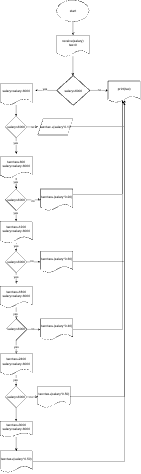

The diagram above was exported from draw.io. Its source (the exported page's mxGraphModel, read from the mxfile embedded in the PNG):
<mxGraphModel dx="463" dy="268" grid="1" gridSize="10" guides="1" tooltips="1" connect="1" arrows="1" fold="1" page="1" pageScale="1" pageWidth="850" pageHeight="1100" math="0" shadow="0">
  <root>
    <mxCell id="0" />
    <mxCell id="1" parent="0" />
    <mxCell id="_dYp9QjiXl0pRyIpB7j4-3" edge="1" parent="1" source="_dYp9QjiXl0pRyIpB7j4-1" style="edgeStyle=orthogonalEdgeStyle;rounded=0;orthogonalLoop=1;jettySize=auto;html=1;exitX=0.5;exitY=1;exitDx=0;exitDy=0;entryX=0.5;entryY=0;entryDx=0;entryDy=0;" target="_dYp9QjiXl0pRyIpB7j4-2">
      <mxGeometry relative="1" as="geometry" />
    </mxCell>
    <mxCell id="_dYp9QjiXl0pRyIpB7j4-1" parent="1" style="ellipse;whiteSpace=wrap;html=1;" value="start" vertex="1">
      <mxGeometry height="80" width="120" x="470" y="80" as="geometry" />
    </mxCell>
    <mxCell id="_dYp9QjiXl0pRyIpB7j4-2" parent="1" style="shape=document;whiteSpace=wrap;html=1;boundedLbl=1;" value="receive(salary)&lt;div&gt;tax=0&lt;/div&gt;" vertex="1">
      <mxGeometry height="80" width="120" x="470" y="210" as="geometry" />
    </mxCell>
    <mxCell id="_dYp9QjiXl0pRyIpB7j4-7" edge="1" parent="1" source="_dYp9QjiXl0pRyIpB7j4-4" style="edgeStyle=orthogonalEdgeStyle;rounded=0;orthogonalLoop=1;jettySize=auto;html=1;">
      <mxGeometry relative="1" as="geometry">
        <mxPoint x="390" y="415" as="targetPoint" />
      </mxGeometry>
    </mxCell>
    <mxCell id="_dYp9QjiXl0pRyIpB7j4-8" connectable="0" parent="_dYp9QjiXl0pRyIpB7j4-7" style="edgeLabel;html=1;align=center;verticalAlign=middle;resizable=0;points=[];" value="yes" vertex="1">
      <mxGeometry relative="1" x="0.1" y="-6" as="geometry">
        <mxPoint as="offset" />
      </mxGeometry>
    </mxCell>
    <mxCell id="_dYp9QjiXl0pRyIpB7j4-9" edge="1" parent="1" source="_dYp9QjiXl0pRyIpB7j4-4" style="edgeStyle=orthogonalEdgeStyle;rounded=0;orthogonalLoop=1;jettySize=auto;html=1;">
      <mxGeometry relative="1" as="geometry">
        <mxPoint x="660" y="415" as="targetPoint" />
      </mxGeometry>
    </mxCell>
    <mxCell id="_dYp9QjiXl0pRyIpB7j4-10" connectable="0" parent="_dYp9QjiXl0pRyIpB7j4-9" style="edgeLabel;html=1;align=center;verticalAlign=middle;resizable=0;points=[];" value="no" vertex="1">
      <mxGeometry relative="1" x="0.0222" y="3" as="geometry">
        <mxPoint x="1" as="offset" />
      </mxGeometry>
    </mxCell>
    <mxCell id="_dYp9QjiXl0pRyIpB7j4-4" parent="1" style="strokeWidth=2;html=1;shape=mxgraph.flowchart.decision;whiteSpace=wrap;" value="salary&amp;gt;6000" vertex="1">
      <mxGeometry height="110" width="122.5" x="470" y="360" as="geometry" />
    </mxCell>
    <mxCell id="_dYp9QjiXl0pRyIpB7j4-5" edge="1" parent="1" source="_dYp9QjiXl0pRyIpB7j4-2" style="edgeStyle=orthogonalEdgeStyle;rounded=0;orthogonalLoop=1;jettySize=auto;html=1;entryX=0.52;entryY=0.091;entryDx=0;entryDy=0;entryPerimeter=0;">
      <mxGeometry relative="1" as="geometry">
        <mxPoint x="530" y="360.01" as="targetPoint" />
      </mxGeometry>
    </mxCell>
    <mxCell id="_dYp9QjiXl0pRyIpB7j4-13" edge="1" parent="1" source="_dYp9QjiXl0pRyIpB7j4-6" style="edgeStyle=orthogonalEdgeStyle;rounded=0;orthogonalLoop=1;jettySize=auto;html=1;entryX=0.5;entryY=0;entryDx=0;entryDy=0;" target="_dYp9QjiXl0pRyIpB7j4-12">
      <mxGeometry relative="1" as="geometry" />
    </mxCell>
    <mxCell id="_dYp9QjiXl0pRyIpB7j4-6" parent="1" style="shape=document;whiteSpace=wrap;html=1;boundedLbl=1;" value="salary=salary-6000" vertex="1">
      <mxGeometry height="80" width="120" x="260" y="390" as="geometry" />
    </mxCell>
    <mxCell id="_dYp9QjiXl0pRyIpB7j4-11" parent="1" style="shape=document;whiteSpace=wrap;html=1;boundedLbl=1;" value="print(tax)" vertex="1">
      <mxGeometry height="80" width="120" x="660" y="380" as="geometry" />
    </mxCell>
    <mxCell id="_dYp9QjiXl0pRyIpB7j4-14" edge="1" parent="1" source="_dYp9QjiXl0pRyIpB7j4-12" style="edgeStyle=orthogonalEdgeStyle;rounded=0;orthogonalLoop=1;jettySize=auto;html=1;" value="no">
      <mxGeometry relative="1" as="geometry">
        <mxPoint x="400" y="550" as="targetPoint" />
      </mxGeometry>
    </mxCell>
    <mxCell id="_dYp9QjiXl0pRyIpB7j4-17" edge="1" parent="1" source="_dYp9QjiXl0pRyIpB7j4-12" style="edgeStyle=orthogonalEdgeStyle;rounded=0;orthogonalLoop=1;jettySize=auto;html=1;">
      <mxGeometry relative="1" as="geometry">
        <mxPoint x="320" y="650" as="targetPoint" />
      </mxGeometry>
    </mxCell>
    <mxCell id="_dYp9QjiXl0pRyIpB7j4-26" connectable="0" parent="_dYp9QjiXl0pRyIpB7j4-17" style="edgeLabel;html=1;align=center;verticalAlign=middle;resizable=0;points=[];" value="yes" vertex="1">
      <mxGeometry relative="1" x="-0.3667" y="-2" as="geometry">
        <mxPoint as="offset" />
      </mxGeometry>
    </mxCell>
    <mxCell id="_dYp9QjiXl0pRyIpB7j4-12" parent="1" style="rhombus;whiteSpace=wrap;html=1;" value="salary&amp;gt;6000" vertex="1">
      <mxGeometry height="80" width="80" x="280" y="510" as="geometry" />
    </mxCell>
    <mxCell id="_dYp9QjiXl0pRyIpB7j4-19" edge="1" parent="1" source="_dYp9QjiXl0pRyIpB7j4-15" style="edgeStyle=orthogonalEdgeStyle;rounded=0;orthogonalLoop=1;jettySize=auto;html=1;" target="_dYp9QjiXl0pRyIpB7j4-11">
      <mxGeometry relative="1" as="geometry" />
    </mxCell>
    <mxCell id="_dYp9QjiXl0pRyIpB7j4-15" parent="1" style="shape=parallelogram;perimeter=parallelogramPerimeter;whiteSpace=wrap;html=1;fixedSize=1;" value="tax=tax +(salary*0.10" vertex="1">
      <mxGeometry height="60" width="130" x="400" y="520" as="geometry" />
    </mxCell>
    <mxCell id="_dYp9QjiXl0pRyIpB7j4-22" edge="1" parent="1" source="_dYp9QjiXl0pRyIpB7j4-18" style="edgeStyle=orthogonalEdgeStyle;rounded=0;orthogonalLoop=1;jettySize=auto;html=1;" target="_dYp9QjiXl0pRyIpB7j4-20">
      <mxGeometry relative="1" as="geometry" />
    </mxCell>
    <mxCell id="_dYp9QjiXl0pRyIpB7j4-27" edge="1" parent="1" source="_dYp9QjiXl0pRyIpB7j4-18" style="edgeStyle=orthogonalEdgeStyle;rounded=0;orthogonalLoop=1;jettySize=auto;html=1;" target="_dYp9QjiXl0pRyIpB7j4-20" value="">
      <mxGeometry relative="1" as="geometry" />
    </mxCell>
    <mxCell id="_dYp9QjiXl0pRyIpB7j4-28" connectable="0" parent="_dYp9QjiXl0pRyIpB7j4-27" style="edgeLabel;html=1;align=center;verticalAlign=middle;resizable=0;points=[];" value="yes" vertex="1">
      <mxGeometry relative="1" x="-0.3833" y="-2" as="geometry">
        <mxPoint as="offset" />
      </mxGeometry>
    </mxCell>
    <mxCell id="_dYp9QjiXl0pRyIpB7j4-18" parent="1" style="shape=document;whiteSpace=wrap;html=1;boundedLbl=1;" value="tax=tax+600&lt;div&gt;salary=salary-6000&lt;/div&gt;" vertex="1">
      <mxGeometry height="80" width="120" x="260" y="660" as="geometry" />
    </mxCell>
    <mxCell id="_dYp9QjiXl0pRyIpB7j4-23" edge="1" parent="1" source="_dYp9QjiXl0pRyIpB7j4-20" style="edgeStyle=orthogonalEdgeStyle;rounded=0;orthogonalLoop=1;jettySize=auto;html=1;">
      <mxGeometry relative="1" as="geometry">
        <mxPoint x="410" y="820" as="targetPoint" />
      </mxGeometry>
    </mxCell>
    <mxCell id="_dYp9QjiXl0pRyIpB7j4-31" connectable="0" parent="_dYp9QjiXl0pRyIpB7j4-23" style="edgeLabel;html=1;align=center;verticalAlign=middle;resizable=0;points=[];" value="no" vertex="1">
      <mxGeometry relative="1" x="-0.1467" y="-3" as="geometry">
        <mxPoint as="offset" />
      </mxGeometry>
    </mxCell>
    <mxCell id="_dYp9QjiXl0pRyIpB7j4-30" edge="1" parent="1" source="_dYp9QjiXl0pRyIpB7j4-20" style="edgeStyle=orthogonalEdgeStyle;rounded=0;orthogonalLoop=1;jettySize=auto;html=1;entryX=0.5;entryY=0;entryDx=0;entryDy=0;" target="_dYp9QjiXl0pRyIpB7j4-29">
      <mxGeometry relative="1" as="geometry" />
    </mxCell>
    <mxCell id="_dYp9QjiXl0pRyIpB7j4-32" connectable="0" parent="_dYp9QjiXl0pRyIpB7j4-30" style="edgeLabel;html=1;align=center;verticalAlign=middle;resizable=0;points=[];" value="yes" vertex="1">
      <mxGeometry relative="1" x="-0.6333" y="-2" as="geometry">
        <mxPoint as="offset" />
      </mxGeometry>
    </mxCell>
    <mxCell id="_dYp9QjiXl0pRyIpB7j4-20" parent="1" style="rhombus;whiteSpace=wrap;html=1;" value="salary&amp;gt;6000" vertex="1">
      <mxGeometry height="80" width="80" x="280" y="780" as="geometry" />
    </mxCell>
    <mxCell id="_dYp9QjiXl0pRyIpB7j4-33" edge="1" parent="1" style="edgeStyle=orthogonalEdgeStyle;rounded=0;orthogonalLoop=1;jettySize=auto;html=1;">
      <mxGeometry relative="1" as="geometry">
        <mxPoint x="520" y="800" as="sourcePoint" />
        <mxPoint x="714.1666666666666" y="450.0000000000001" as="targetPoint" />
      </mxGeometry>
    </mxCell>
    <mxCell id="_dYp9QjiXl0pRyIpB7j4-24" parent="1" style="shape=document;whiteSpace=wrap;html=1;boundedLbl=1;" value="tax=tax+(salary*0.20)" vertex="1">
      <mxGeometry height="80" width="120" x="410" y="780" as="geometry" />
    </mxCell>
    <mxCell id="_dYp9QjiXl0pRyIpB7j4-35" edge="1" parent="1" source="_dYp9QjiXl0pRyIpB7j4-29" style="edgeStyle=orthogonalEdgeStyle;rounded=0;orthogonalLoop=1;jettySize=auto;html=1;entryX=0.5;entryY=0;entryDx=0;entryDy=0;" target="_dYp9QjiXl0pRyIpB7j4-34">
      <mxGeometry relative="1" as="geometry" />
    </mxCell>
    <mxCell id="_dYp9QjiXl0pRyIpB7j4-36" connectable="0" parent="_dYp9QjiXl0pRyIpB7j4-35" style="edgeLabel;html=1;align=center;verticalAlign=middle;resizable=0;points=[];" value="yes" vertex="1">
      <mxGeometry relative="1" x="-0.6024" y="-1" as="geometry">
        <mxPoint as="offset" />
      </mxGeometry>
    </mxCell>
    <mxCell id="_dYp9QjiXl0pRyIpB7j4-29" parent="1" style="shape=document;whiteSpace=wrap;html=1;boundedLbl=1;" value="tax=tax+1200&lt;div&gt;salary=salary-6000&lt;/div&gt;" vertex="1">
      <mxGeometry height="80" width="120" x="260" y="900" as="geometry" />
    </mxCell>
    <mxCell id="_dYp9QjiXl0pRyIpB7j4-44" edge="1" parent="1" source="_dYp9QjiXl0pRyIpB7j4-34" style="edgeStyle=orthogonalEdgeStyle;rounded=0;orthogonalLoop=1;jettySize=auto;html=1;">
      <mxGeometry relative="1" as="geometry">
        <mxPoint x="320" y="1130" as="targetPoint" />
      </mxGeometry>
    </mxCell>
    <mxCell id="_dYp9QjiXl0pRyIpB7j4-45" connectable="0" parent="_dYp9QjiXl0pRyIpB7j4-44" style="edgeLabel;html=1;align=center;verticalAlign=middle;resizable=0;points=[];" value="yes" vertex="1">
      <mxGeometry relative="1" x="-0.3048" y="-1" as="geometry">
        <mxPoint as="offset" />
      </mxGeometry>
    </mxCell>
    <mxCell id="_dYp9QjiXl0pRyIpB7j4-34" parent="1" style="rhombus;whiteSpace=wrap;html=1;" value="salary&amp;gt;6000" vertex="1">
      <mxGeometry height="80" width="80" x="280" y="1010" as="geometry" />
    </mxCell>
    <mxCell id="_dYp9QjiXl0pRyIpB7j4-40" edge="1" parent="1" source="_dYp9QjiXl0pRyIpB7j4-37" style="edgeStyle=orthogonalEdgeStyle;rounded=0;orthogonalLoop=1;jettySize=auto;html=1;" target="_dYp9QjiXl0pRyIpB7j4-11">
      <mxGeometry relative="1" as="geometry" />
    </mxCell>
    <mxCell id="_dYp9QjiXl0pRyIpB7j4-37" parent="1" style="shape=document;whiteSpace=wrap;html=1;boundedLbl=1;" value="tax=tax+(salary*0.30)" vertex="1">
      <mxGeometry height="80" width="120" x="410" y="1010" as="geometry" />
    </mxCell>
    <mxCell id="_dYp9QjiXl0pRyIpB7j4-38" edge="1" parent="1" source="_dYp9QjiXl0pRyIpB7j4-34" style="edgeStyle=orthogonalEdgeStyle;rounded=0;orthogonalLoop=1;jettySize=auto;html=1;">
      <mxGeometry relative="1" as="geometry">
        <mxPoint x="410" y="1050" as="targetPoint" />
      </mxGeometry>
    </mxCell>
    <mxCell id="_dYp9QjiXl0pRyIpB7j4-39" connectable="0" parent="_dYp9QjiXl0pRyIpB7j4-38" style="edgeLabel;html=1;align=center;verticalAlign=middle;resizable=0;points=[];" value="no" vertex="1">
      <mxGeometry relative="1" x="-0.2871" y="2" as="geometry">
        <mxPoint as="offset" />
      </mxGeometry>
    </mxCell>
    <mxCell id="_dYp9QjiXl0pRyIpB7j4-47" edge="1" parent="1" source="_dYp9QjiXl0pRyIpB7j4-43" style="edgeStyle=orthogonalEdgeStyle;rounded=0;orthogonalLoop=1;jettySize=auto;html=1;entryX=0.5;entryY=0;entryDx=0;entryDy=0;" target="_dYp9QjiXl0pRyIpB7j4-46">
      <mxGeometry relative="1" as="geometry" />
    </mxCell>
    <mxCell id="_dYp9QjiXl0pRyIpB7j4-54" connectable="0" parent="_dYp9QjiXl0pRyIpB7j4-47" style="edgeLabel;html=1;align=center;verticalAlign=middle;resizable=0;points=[];" value="yes" vertex="1">
      <mxGeometry relative="1" x="0.05" y="-3" as="geometry">
        <mxPoint as="offset" />
      </mxGeometry>
    </mxCell>
    <mxCell id="_dYp9QjiXl0pRyIpB7j4-43" parent="1" style="shape=document;whiteSpace=wrap;html=1;boundedLbl=1;" value="tax=tax+1800&lt;div&gt;salary=salary-6000&lt;/div&gt;" vertex="1">
      <mxGeometry height="80" width="120" x="260" y="1140" as="geometry" />
    </mxCell>
    <mxCell id="_dYp9QjiXl0pRyIpB7j4-49" edge="1" parent="1" source="_dYp9QjiXl0pRyIpB7j4-46" style="edgeStyle=orthogonalEdgeStyle;rounded=0;orthogonalLoop=1;jettySize=auto;html=1;exitX=1;exitY=0.5;exitDx=0;exitDy=0;entryX=0;entryY=0.5;entryDx=0;entryDy=0;" target="_dYp9QjiXl0pRyIpB7j4-48">
      <mxGeometry relative="1" as="geometry" />
    </mxCell>
    <mxCell id="_dYp9QjiXl0pRyIpB7j4-52" connectable="0" parent="_dYp9QjiXl0pRyIpB7j4-49" style="edgeLabel;html=1;align=center;verticalAlign=middle;resizable=0;points=[];" value="no" vertex="1">
      <mxGeometry relative="1" x="-0.16" y="2" as="geometry">
        <mxPoint as="offset" />
      </mxGeometry>
    </mxCell>
    <mxCell id="_dYp9QjiXl0pRyIpB7j4-50" edge="1" parent="1" source="_dYp9QjiXl0pRyIpB7j4-46" style="edgeStyle=orthogonalEdgeStyle;rounded=0;orthogonalLoop=1;jettySize=auto;html=1;" value="yes">
      <mxGeometry relative="1" as="geometry">
        <mxPoint x="320" y="1390" as="targetPoint" />
      </mxGeometry>
    </mxCell>
    <mxCell id="_dYp9QjiXl0pRyIpB7j4-46" parent="1" style="rhombus;whiteSpace=wrap;html=1;" value="salary&amp;gt;6000" vertex="1">
      <mxGeometry height="80" width="80" x="280" y="1260" as="geometry" />
    </mxCell>
    <mxCell id="_dYp9QjiXl0pRyIpB7j4-48" parent="1" style="shape=document;whiteSpace=wrap;html=1;boundedLbl=1;" value="tax=tax+(salary*0.40)" vertex="1">
      <mxGeometry height="80" width="120" x="410" y="1260" as="geometry" />
    </mxCell>
    <mxCell id="_dYp9QjiXl0pRyIpB7j4-56" edge="1" parent="1" source="_dYp9QjiXl0pRyIpB7j4-51" style="edgeStyle=orthogonalEdgeStyle;rounded=0;orthogonalLoop=1;jettySize=auto;html=1;entryX=0.5;entryY=0;entryDx=0;entryDy=0;" target="_dYp9QjiXl0pRyIpB7j4-55">
      <mxGeometry relative="1" as="geometry" />
    </mxCell>
    <mxCell id="_dYp9QjiXl0pRyIpB7j4-60" connectable="0" parent="_dYp9QjiXl0pRyIpB7j4-56" style="edgeLabel;html=1;align=center;verticalAlign=middle;resizable=0;points=[];" value="yes" vertex="1">
      <mxGeometry relative="1" x="-0.2045" y="-3" as="geometry">
        <mxPoint as="offset" />
      </mxGeometry>
    </mxCell>
    <mxCell id="_dYp9QjiXl0pRyIpB7j4-51" parent="1" style="shape=document;whiteSpace=wrap;html=1;boundedLbl=1;" value="tax=tax+2400&lt;div&gt;salary=salary-6000&lt;/div&gt;" vertex="1">
      <mxGeometry height="80" width="120" x="260" y="1390" as="geometry" />
    </mxCell>
    <mxCell id="_dYp9QjiXl0pRyIpB7j4-53" edge="1" parent="1" source="_dYp9QjiXl0pRyIpB7j4-48" style="edgeStyle=orthogonalEdgeStyle;rounded=0;orthogonalLoop=1;jettySize=auto;html=1;entryX=0.461;entryY=0.918;entryDx=0;entryDy=0;entryPerimeter=0;" target="_dYp9QjiXl0pRyIpB7j4-11">
      <mxGeometry relative="1" as="geometry" />
    </mxCell>
    <mxCell id="_dYp9QjiXl0pRyIpB7j4-58" edge="1" parent="1" source="_dYp9QjiXl0pRyIpB7j4-55" style="edgeStyle=orthogonalEdgeStyle;rounded=0;orthogonalLoop=1;jettySize=auto;html=1;entryX=0;entryY=0.5;entryDx=0;entryDy=0;" target="_dYp9QjiXl0pRyIpB7j4-57">
      <mxGeometry relative="1" as="geometry" />
    </mxCell>
    <mxCell id="_dYp9QjiXl0pRyIpB7j4-59" connectable="0" parent="_dYp9QjiXl0pRyIpB7j4-58" style="edgeLabel;html=1;align=center;verticalAlign=middle;resizable=0;points=[];" value="no" vertex="1">
      <mxGeometry relative="1" x="-0.2727" as="geometry">
        <mxPoint as="offset" />
      </mxGeometry>
    </mxCell>
    <mxCell id="_dYp9QjiXl0pRyIpB7j4-62" edge="1" parent="1" source="_dYp9QjiXl0pRyIpB7j4-55" style="edgeStyle=orthogonalEdgeStyle;rounded=0;orthogonalLoop=1;jettySize=auto;html=1;entryX=0.5;entryY=0;entryDx=0;entryDy=0;" target="_dYp9QjiXl0pRyIpB7j4-61">
      <mxGeometry relative="1" as="geometry" />
    </mxCell>
    <mxCell id="_dYp9QjiXl0pRyIpB7j4-55" parent="1" style="rhombus;whiteSpace=wrap;html=1;" value="salary&amp;gt;6000" vertex="1">
      <mxGeometry height="80" width="80" x="280" y="1510" as="geometry" />
    </mxCell>
    <mxCell id="_dYp9QjiXl0pRyIpB7j4-57" parent="1" style="shape=document;whiteSpace=wrap;html=1;boundedLbl=1;" value="tax=tax+(salary*0.50)" vertex="1">
      <mxGeometry height="80" width="120" x="400" y="1510" as="geometry" />
    </mxCell>
    <mxCell id="_dYp9QjiXl0pRyIpB7j4-67" edge="1" parent="1" source="_dYp9QjiXl0pRyIpB7j4-61" style="edgeStyle=orthogonalEdgeStyle;rounded=0;orthogonalLoop=1;jettySize=auto;html=1;entryX=0.5;entryY=0;entryDx=0;entryDy=0;" target="_dYp9QjiXl0pRyIpB7j4-66">
      <mxGeometry relative="1" as="geometry" />
    </mxCell>
    <mxCell id="_dYp9QjiXl0pRyIpB7j4-61" parent="1" style="shape=document;whiteSpace=wrap;html=1;boundedLbl=1;" value="tax=tax+3000&lt;div&gt;salary=salary-6000&lt;/div&gt;" vertex="1">
      <mxGeometry height="60" width="120" x="260" y="1640" as="geometry" />
    </mxCell>
    <mxCell id="_dYp9QjiXl0pRyIpB7j4-63" edge="1" parent="1" source="_dYp9QjiXl0pRyIpB7j4-57" style="edgeStyle=orthogonalEdgeStyle;rounded=0;orthogonalLoop=1;jettySize=auto;html=1;entryX=0.515;entryY=0.892;entryDx=0;entryDy=0;entryPerimeter=0;" target="_dYp9QjiXl0pRyIpB7j4-11">
      <mxGeometry relative="1" as="geometry" />
    </mxCell>
    <mxCell id="_dYp9QjiXl0pRyIpB7j4-68" edge="1" parent="1" source="_dYp9QjiXl0pRyIpB7j4-66" style="edgeStyle=orthogonalEdgeStyle;rounded=0;orthogonalLoop=1;jettySize=auto;html=1;" target="_dYp9QjiXl0pRyIpB7j4-11">
      <mxGeometry relative="1" as="geometry" />
    </mxCell>
    <mxCell id="_dYp9QjiXl0pRyIpB7j4-66" parent="1" style="shape=document;whiteSpace=wrap;html=1;boundedLbl=1;" value="tax=tax+(salary*0.50)" vertex="1">
      <mxGeometry height="80" width="120" x="260" y="1750" as="geometry" />
    </mxCell>
  </root>
</mxGraphModel>